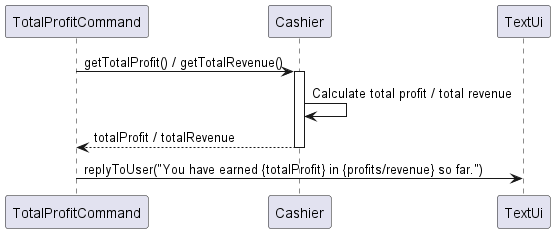

The diagram above was rendered by PlantUML. Its source (embedded in the PNG):
@startuml
participant TotalProfitCommand
participant Cashier
participant TextUi

TotalProfitCommand -> Cashier: getTotalProfit() / getTotalRevenue()
activate Cashier
Cashier -> Cashier: Calculate total profit / total revenue
Cashier --> TotalProfitCommand: totalProfit / totalRevenue
deactivate Cashier
TotalProfitCommand -> TextUi: replyToUser("You have earned {totalProfit} in {profits/revenue} so far.")

@enduml